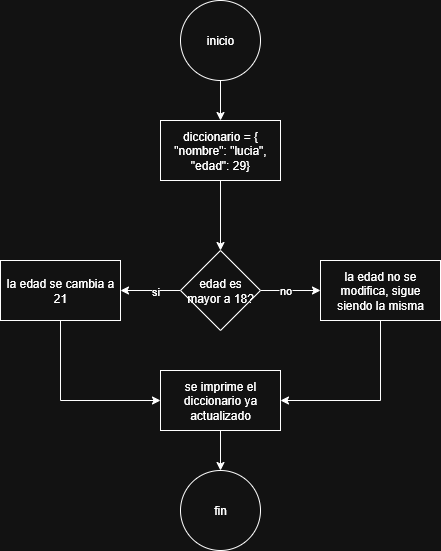

The diagram above was exported from draw.io. Its source (the exported page's mxGraphModel, read from the mxfile embedded in the PNG):
<mxGraphModel dx="872" dy="529" grid="1" gridSize="10" guides="1" tooltips="1" connect="1" arrows="1" fold="1" page="1" pageScale="1" pageWidth="827" pageHeight="1169" math="0" shadow="0">
  <root>
    <mxCell id="0" />
    <mxCell id="1" parent="0" />
    <mxCell id="iZsiYp_1Gok2uJU6czI2-3" value="" style="edgeStyle=orthogonalEdgeStyle;rounded=0;orthogonalLoop=1;jettySize=auto;html=1;" edge="1" parent="1" source="iZsiYp_1Gok2uJU6czI2-1" target="iZsiYp_1Gok2uJU6czI2-2">
      <mxGeometry relative="1" as="geometry" />
    </mxCell>
    <mxCell id="iZsiYp_1Gok2uJU6czI2-1" value="inicio" style="ellipse;whiteSpace=wrap;html=1;" vertex="1" parent="1">
      <mxGeometry x="350" y="50" width="80" height="80" as="geometry" />
    </mxCell>
    <mxCell id="iZsiYp_1Gok2uJU6czI2-5" value="" style="edgeStyle=orthogonalEdgeStyle;rounded=0;orthogonalLoop=1;jettySize=auto;html=1;" edge="1" parent="1" source="iZsiYp_1Gok2uJU6czI2-2" target="iZsiYp_1Gok2uJU6czI2-4">
      <mxGeometry relative="1" as="geometry" />
    </mxCell>
    <mxCell id="iZsiYp_1Gok2uJU6czI2-2" value="diccionario = {&lt;div&gt;&quot;nombre&quot;: &quot;lucia&quot;,&lt;/div&gt;&lt;div&gt;&quot;edad&quot;: 29}&lt;/div&gt;" style="whiteSpace=wrap;html=1;" vertex="1" parent="1">
      <mxGeometry x="330" y="170" width="120" height="60" as="geometry" />
    </mxCell>
    <mxCell id="iZsiYp_1Gok2uJU6czI2-7" value="" style="edgeStyle=orthogonalEdgeStyle;rounded=0;orthogonalLoop=1;jettySize=auto;html=1;" edge="1" parent="1" source="iZsiYp_1Gok2uJU6czI2-4" target="iZsiYp_1Gok2uJU6czI2-6">
      <mxGeometry relative="1" as="geometry" />
    </mxCell>
    <mxCell id="iZsiYp_1Gok2uJU6czI2-13" value="si" style="edgeLabel;html=1;align=center;verticalAlign=middle;resizable=0;points=[];" vertex="1" connectable="0" parent="iZsiYp_1Gok2uJU6czI2-7">
      <mxGeometry x="-0.1333" relative="1" as="geometry">
        <mxPoint as="offset" />
      </mxGeometry>
    </mxCell>
    <mxCell id="iZsiYp_1Gok2uJU6czI2-9" value="" style="edgeStyle=orthogonalEdgeStyle;rounded=0;orthogonalLoop=1;jettySize=auto;html=1;" edge="1" parent="1" source="iZsiYp_1Gok2uJU6czI2-4" target="iZsiYp_1Gok2uJU6czI2-8">
      <mxGeometry relative="1" as="geometry" />
    </mxCell>
    <mxCell id="iZsiYp_1Gok2uJU6czI2-14" value="no" style="edgeLabel;html=1;align=center;verticalAlign=middle;resizable=0;points=[];" vertex="1" connectable="0" parent="iZsiYp_1Gok2uJU6czI2-9">
      <mxGeometry x="-0.2" y="1" relative="1" as="geometry">
        <mxPoint as="offset" />
      </mxGeometry>
    </mxCell>
    <mxCell id="iZsiYp_1Gok2uJU6czI2-4" value="edad es mayor a 18?" style="rhombus;whiteSpace=wrap;html=1;" vertex="1" parent="1">
      <mxGeometry x="350" y="300" width="80" height="80" as="geometry" />
    </mxCell>
    <mxCell id="iZsiYp_1Gok2uJU6czI2-12" style="edgeStyle=orthogonalEdgeStyle;rounded=0;orthogonalLoop=1;jettySize=auto;html=1;exitX=0.5;exitY=1;exitDx=0;exitDy=0;entryX=0;entryY=0.5;entryDx=0;entryDy=0;" edge="1" parent="1" source="iZsiYp_1Gok2uJU6czI2-6" target="iZsiYp_1Gok2uJU6czI2-15">
      <mxGeometry relative="1" as="geometry">
        <mxPoint x="350" y="460" as="targetPoint" />
      </mxGeometry>
    </mxCell>
    <mxCell id="iZsiYp_1Gok2uJU6czI2-6" value="la edad se cambia a 21" style="whiteSpace=wrap;html=1;" vertex="1" parent="1">
      <mxGeometry x="170" y="310" width="120" height="60" as="geometry" />
    </mxCell>
    <mxCell id="iZsiYp_1Gok2uJU6czI2-11" style="edgeStyle=orthogonalEdgeStyle;rounded=0;orthogonalLoop=1;jettySize=auto;html=1;exitX=0.5;exitY=1;exitDx=0;exitDy=0;entryX=1;entryY=0.5;entryDx=0;entryDy=0;" edge="1" parent="1" source="iZsiYp_1Gok2uJU6czI2-8" target="iZsiYp_1Gok2uJU6czI2-15">
      <mxGeometry relative="1" as="geometry">
        <mxPoint x="430" y="460" as="targetPoint" />
      </mxGeometry>
    </mxCell>
    <mxCell id="iZsiYp_1Gok2uJU6czI2-8" value="la edad no se modifica, sigue siendo la misma" style="whiteSpace=wrap;html=1;" vertex="1" parent="1">
      <mxGeometry x="490" y="310" width="120" height="60" as="geometry" />
    </mxCell>
    <mxCell id="iZsiYp_1Gok2uJU6czI2-17" value="" style="edgeStyle=orthogonalEdgeStyle;rounded=0;orthogonalLoop=1;jettySize=auto;html=1;" edge="1" parent="1" source="iZsiYp_1Gok2uJU6czI2-15" target="iZsiYp_1Gok2uJU6czI2-16">
      <mxGeometry relative="1" as="geometry" />
    </mxCell>
    <mxCell id="iZsiYp_1Gok2uJU6czI2-15" value="se imprime el diccionario ya actualizado" style="whiteSpace=wrap;html=1;" vertex="1" parent="1">
      <mxGeometry x="330" y="420" width="120" height="60" as="geometry" />
    </mxCell>
    <mxCell id="iZsiYp_1Gok2uJU6czI2-16" value="fin" style="ellipse;whiteSpace=wrap;html=1;" vertex="1" parent="1">
      <mxGeometry x="350" y="520" width="80" height="80" as="geometry" />
    </mxCell>
  </root>
</mxGraphModel>